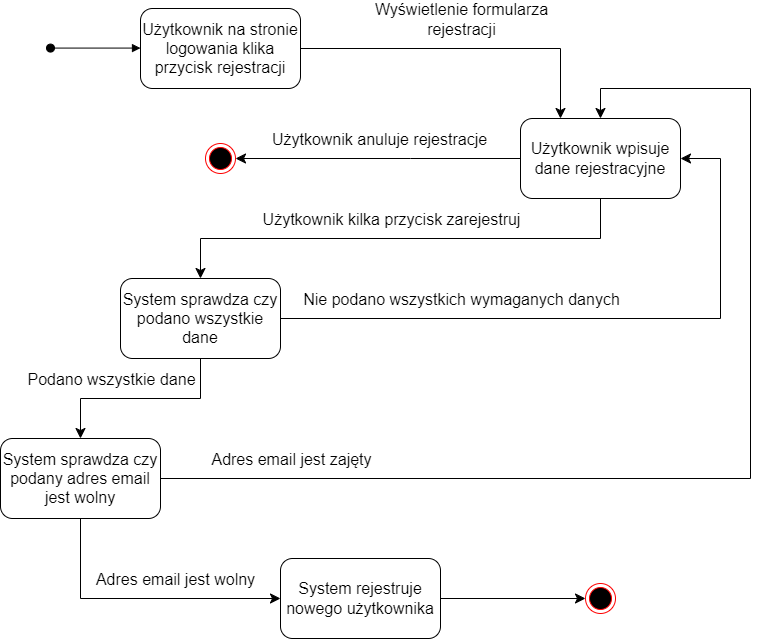

The diagram above was exported from draw.io. Its source (the exported page's mxGraphModel, read from the mxfile embedded in the PNG):
<mxGraphModel dx="1434" dy="1927" grid="1" gridSize="10" guides="1" tooltips="1" connect="1" arrows="1" fold="1" page="1" pageScale="1" pageWidth="827" pageHeight="1169" math="0" shadow="0">
  <root>
    <mxCell id="0" />
    <mxCell id="1" parent="0" />
    <mxCell id="6f4PR57wHL8g7XT9FmWn-1" value="" style="html=1;verticalAlign=bottom;startArrow=oval;startFill=1;endArrow=block;startSize=8;curved=0;rounded=0;fontSize=12;" parent="1" edge="1">
      <mxGeometry width="60" relative="1" as="geometry">
        <mxPoint x="90" y="-30.42" as="sourcePoint" />
        <mxPoint x="180" y="-30.42" as="targetPoint" />
      </mxGeometry>
    </mxCell>
    <mxCell id="6f4PR57wHL8g7XT9FmWn-2" value="Użytkownik na stronie logowania klika przycisk rejestracji" style="rounded=1;whiteSpace=wrap;html=1;fontSize=16;" parent="1" vertex="1">
      <mxGeometry x="180" y="-70" width="160" height="80" as="geometry" />
    </mxCell>
    <mxCell id="6f4PR57wHL8g7XT9FmWn-3" value="" style="endArrow=classic;html=1;rounded=0;fontSize=12;startSize=8;endSize=8;exitX=1;exitY=0.5;exitDx=0;exitDy=0;entryX=0.25;entryY=0;entryDx=0;entryDy=0;" parent="1" source="6f4PR57wHL8g7XT9FmWn-2" target="6f4PR57wHL8g7XT9FmWn-4" edge="1">
      <mxGeometry width="50" height="50" relative="1" as="geometry">
        <mxPoint x="440" y="260" as="sourcePoint" />
        <mxPoint x="440" y="80" as="targetPoint" />
        <Array as="points">
          <mxPoint x="600" y="-30" />
        </Array>
      </mxGeometry>
    </mxCell>
    <mxCell id="6f4PR57wHL8g7XT9FmWn-5" value="Wyświetlenie formularza&lt;br&gt;rejestracji" style="edgeLabel;html=1;align=center;verticalAlign=middle;resizable=0;points=[];fontSize=16;" parent="6f4PR57wHL8g7XT9FmWn-3" vertex="1" connectable="0">
      <mxGeometry x="-0.1235" y="-2" relative="1" as="geometry">
        <mxPoint x="15" y="-32" as="offset" />
      </mxGeometry>
    </mxCell>
    <mxCell id="6f4PR57wHL8g7XT9FmWn-4" value="Użytkownik wpisuje dane rejestracyjne" style="rounded=1;whiteSpace=wrap;html=1;fontSize=16;" parent="1" vertex="1">
      <mxGeometry x="560" y="40" width="160" height="80" as="geometry" />
    </mxCell>
    <mxCell id="6f4PR57wHL8g7XT9FmWn-9" value="" style="endArrow=classic;html=1;rounded=0;fontSize=12;startSize=8;endSize=8;entryX=0.5;entryY=0;entryDx=0;entryDy=0;exitX=0.5;exitY=1;exitDx=0;exitDy=0;" parent="1" source="6f4PR57wHL8g7XT9FmWn-4" target="6f4PR57wHL8g7XT9FmWn-10" edge="1">
      <mxGeometry width="50" height="50" relative="1" as="geometry">
        <mxPoint x="520" y="270" as="sourcePoint" />
        <mxPoint x="370" y="250" as="targetPoint" />
        <Array as="points">
          <mxPoint x="640" y="160" />
          <mxPoint x="240" y="160" />
        </Array>
      </mxGeometry>
    </mxCell>
    <mxCell id="6f4PR57wHL8g7XT9FmWn-26" value="Użytkownik kilka przycisk zarejestruj" style="edgeLabel;html=1;align=center;verticalAlign=middle;resizable=0;points=[];fontSize=16;" parent="6f4PR57wHL8g7XT9FmWn-9" vertex="1" connectable="0">
      <mxGeometry x="0.0278" y="-2" relative="1" as="geometry">
        <mxPoint x="-3" y="-18" as="offset" />
      </mxGeometry>
    </mxCell>
    <mxCell id="6f4PR57wHL8g7XT9FmWn-10" value="System sprawdza czy podano wszystkie dane" style="rounded=1;whiteSpace=wrap;html=1;fontSize=16;" parent="1" vertex="1">
      <mxGeometry x="160" y="200" width="160" height="80" as="geometry" />
    </mxCell>
    <mxCell id="6f4PR57wHL8g7XT9FmWn-16" value="" style="endArrow=classic;html=1;rounded=0;fontSize=12;startSize=8;endSize=8;exitX=1;exitY=0.5;exitDx=0;exitDy=0;entryX=1;entryY=0.5;entryDx=0;entryDy=0;" parent="1" source="6f4PR57wHL8g7XT9FmWn-10" target="6f4PR57wHL8g7XT9FmWn-4" edge="1">
      <mxGeometry width="50" height="50" relative="1" as="geometry">
        <mxPoint x="380" y="320" as="sourcePoint" />
        <mxPoint x="780" y="240" as="targetPoint" />
        <Array as="points">
          <mxPoint x="760" y="240" />
          <mxPoint x="760" y="80" />
        </Array>
      </mxGeometry>
    </mxCell>
    <mxCell id="6f4PR57wHL8g7XT9FmWn-17" value="Nie podano wszystkich wymaganych danych" style="edgeLabel;html=1;align=center;verticalAlign=middle;resizable=0;points=[];fontSize=16;" parent="6f4PR57wHL8g7XT9FmWn-16" vertex="1" connectable="0">
      <mxGeometry x="-0.5286" y="1" relative="1" as="geometry">
        <mxPoint x="29" y="-19" as="offset" />
      </mxGeometry>
    </mxCell>
    <mxCell id="6f4PR57wHL8g7XT9FmWn-18" value="System sprawdza czy podany adres email jest wolny" style="rounded=1;whiteSpace=wrap;html=1;fontSize=16;" parent="1" vertex="1">
      <mxGeometry x="40" y="360" width="160" height="80" as="geometry" />
    </mxCell>
    <mxCell id="6f4PR57wHL8g7XT9FmWn-19" value="" style="endArrow=classic;html=1;rounded=0;fontSize=12;startSize=8;endSize=8;entryX=0.5;entryY=0;entryDx=0;entryDy=0;exitX=0.5;exitY=1;exitDx=0;exitDy=0;" parent="1" source="6f4PR57wHL8g7XT9FmWn-10" target="6f4PR57wHL8g7XT9FmWn-18" edge="1">
      <mxGeometry width="50" height="50" relative="1" as="geometry">
        <mxPoint x="300" y="320" as="sourcePoint" />
        <mxPoint x="350" y="270" as="targetPoint" />
        <Array as="points">
          <mxPoint x="240" y="320" />
          <mxPoint x="120" y="320" />
        </Array>
      </mxGeometry>
    </mxCell>
    <mxCell id="6f4PR57wHL8g7XT9FmWn-20" value="Podano wszystkie dane" style="edgeLabel;html=1;align=center;verticalAlign=middle;resizable=0;points=[];fontSize=16;" parent="6f4PR57wHL8g7XT9FmWn-19" vertex="1" connectable="0">
      <mxGeometry x="0.0833" y="-2" relative="1" as="geometry">
        <mxPoint x="-22" y="-18" as="offset" />
      </mxGeometry>
    </mxCell>
    <mxCell id="6f4PR57wHL8g7XT9FmWn-21" value="System rejestruje nowego użytkownika" style="rounded=1;whiteSpace=wrap;html=1;fontSize=16;" parent="1" vertex="1">
      <mxGeometry x="320" y="480" width="160" height="80" as="geometry" />
    </mxCell>
    <mxCell id="6f4PR57wHL8g7XT9FmWn-22" value="" style="endArrow=classic;html=1;rounded=0;fontSize=12;startSize=8;endSize=8;exitX=1;exitY=0.5;exitDx=0;exitDy=0;entryX=0.5;entryY=0;entryDx=0;entryDy=0;" parent="1" source="6f4PR57wHL8g7XT9FmWn-18" target="6f4PR57wHL8g7XT9FmWn-4" edge="1">
      <mxGeometry width="50" height="50" relative="1" as="geometry">
        <mxPoint x="300" y="320" as="sourcePoint" />
        <mxPoint x="800" y="400" as="targetPoint" />
        <Array as="points">
          <mxPoint x="790" y="400" />
          <mxPoint x="790" y="10" />
          <mxPoint x="640" y="10" />
        </Array>
      </mxGeometry>
    </mxCell>
    <mxCell id="6f4PR57wHL8g7XT9FmWn-23" value="Adres email jest zajęty" style="edgeLabel;html=1;align=center;verticalAlign=middle;resizable=0;points=[];fontSize=16;" parent="6f4PR57wHL8g7XT9FmWn-22" vertex="1" connectable="0">
      <mxGeometry x="-0.7687" relative="1" as="geometry">
        <mxPoint x="-4" y="-20" as="offset" />
      </mxGeometry>
    </mxCell>
    <mxCell id="6f4PR57wHL8g7XT9FmWn-24" value="" style="endArrow=classic;html=1;rounded=0;fontSize=12;startSize=8;endSize=8;exitX=0.5;exitY=1;exitDx=0;exitDy=0;entryX=0;entryY=0.5;entryDx=0;entryDy=0;" parent="1" source="6f4PR57wHL8g7XT9FmWn-18" target="6f4PR57wHL8g7XT9FmWn-21" edge="1">
      <mxGeometry width="50" height="50" relative="1" as="geometry">
        <mxPoint x="300" y="410" as="sourcePoint" />
        <mxPoint x="350" y="360" as="targetPoint" />
        <Array as="points">
          <mxPoint x="120" y="520" />
        </Array>
      </mxGeometry>
    </mxCell>
    <mxCell id="6f4PR57wHL8g7XT9FmWn-25" value="Adres email jest wolny" style="edgeLabel;html=1;align=center;verticalAlign=middle;resizable=0;points=[];fontSize=16;" parent="6f4PR57wHL8g7XT9FmWn-24" vertex="1" connectable="0">
      <mxGeometry x="0.2417" y="1" relative="1" as="geometry">
        <mxPoint y="-19" as="offset" />
      </mxGeometry>
    </mxCell>
    <mxCell id="6f4PR57wHL8g7XT9FmWn-27" value="" style="endArrow=classic;html=1;rounded=0;fontSize=12;startSize=8;endSize=8;exitX=0;exitY=0.5;exitDx=0;exitDy=0;entryX=1;entryY=0.5;entryDx=0;entryDy=0;" parent="1" source="6f4PR57wHL8g7XT9FmWn-4" target="6f4PR57wHL8g7XT9FmWn-29" edge="1">
      <mxGeometry width="50" height="50" relative="1" as="geometry">
        <mxPoint x="300" y="240" as="sourcePoint" />
        <mxPoint x="320" y="80" as="targetPoint" />
        <Array as="points">
          <mxPoint x="450" y="80" />
        </Array>
      </mxGeometry>
    </mxCell>
    <mxCell id="6f4PR57wHL8g7XT9FmWn-28" value="Użytkownik anuluje rejestracje" style="edgeLabel;html=1;align=center;verticalAlign=middle;resizable=0;points=[];fontSize=16;" parent="6f4PR57wHL8g7XT9FmWn-27" vertex="1" connectable="0">
      <mxGeometry x="-0.0069" y="2" relative="1" as="geometry">
        <mxPoint y="-22" as="offset" />
      </mxGeometry>
    </mxCell>
    <mxCell id="6f4PR57wHL8g7XT9FmWn-29" value="" style="ellipse;html=1;shape=endState;fillColor=#000000;strokeColor=#ff0000;fontSize=16;" parent="1" vertex="1">
      <mxGeometry x="245" y="65" width="30" height="30" as="geometry" />
    </mxCell>
    <mxCell id="6f4PR57wHL8g7XT9FmWn-30" value="" style="ellipse;html=1;shape=endState;fillColor=#000000;strokeColor=#ff0000;fontSize=16;" parent="1" vertex="1">
      <mxGeometry x="625" y="505" width="30" height="30" as="geometry" />
    </mxCell>
    <mxCell id="6f4PR57wHL8g7XT9FmWn-31" value="" style="endArrow=classic;html=1;rounded=0;fontSize=12;startSize=8;endSize=8;curved=1;entryX=0;entryY=0.5;entryDx=0;entryDy=0;exitX=1;exitY=0.5;exitDx=0;exitDy=0;" parent="1" source="6f4PR57wHL8g7XT9FmWn-21" target="6f4PR57wHL8g7XT9FmWn-30" edge="1">
      <mxGeometry width="50" height="50" relative="1" as="geometry">
        <mxPoint x="300" y="490" as="sourcePoint" />
        <mxPoint x="350" y="440" as="targetPoint" />
      </mxGeometry>
    </mxCell>
  </root>
</mxGraphModel>